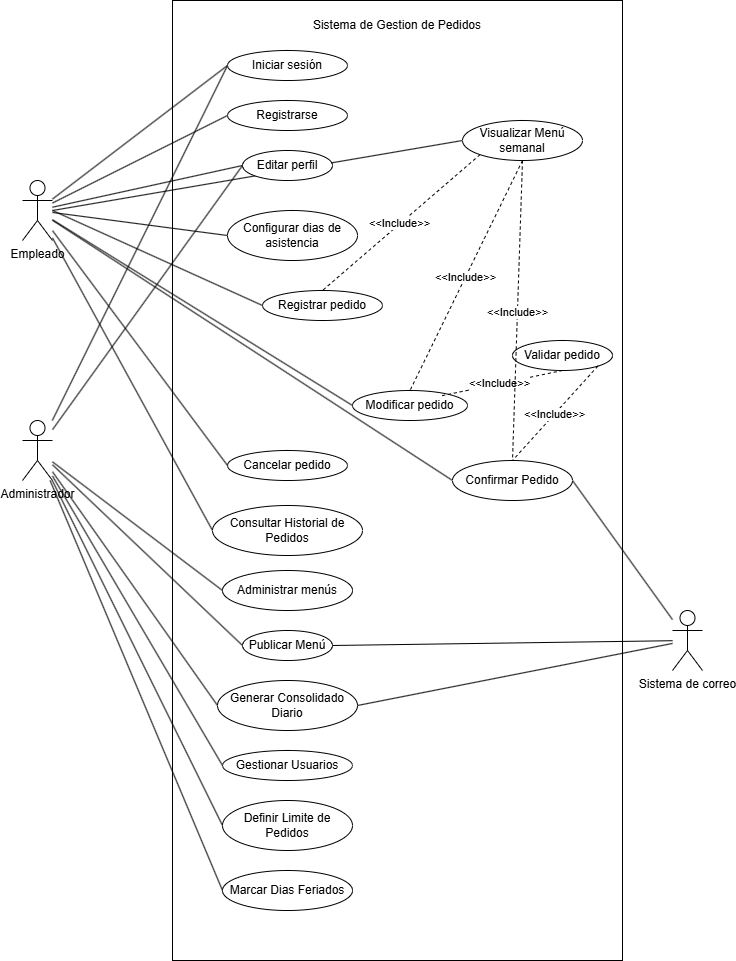

The diagram above was exported from draw.io. Its source (the exported page's mxGraphModel, read from the mxfile embedded in the PNG):
<mxGraphModel dx="1814" dy="1006" grid="1" gridSize="10" guides="1" tooltips="1" connect="1" arrows="1" fold="1" page="1" pageScale="1" pageWidth="827" pageHeight="1169" background="light-dark(#FFFFFF,#535353)" math="0" shadow="0">
  <root>
    <mxCell id="0" />
    <mxCell id="1" parent="0" />
    <mxCell id="zJQl-_Xt1gy_s-ciox8u-9" parent="1" style="rounded=0;whiteSpace=wrap;html=1;" value="" vertex="1">
      <mxGeometry height="960" width="450" x="180" y="30" as="geometry" />
    </mxCell>
    <mxCell id="zJQl-_Xt1gy_s-ciox8u-1" parent="1" style="shape=umlActor;verticalLabelPosition=bottom;verticalAlign=top;html=1;outlineConnect=0;" value="Empleado" vertex="1">
      <mxGeometry height="60" width="30" x="30" y="210" as="geometry" />
    </mxCell>
    <mxCell id="zJQl-_Xt1gy_s-ciox8u-10" parent="1" style="text;html=1;whiteSpace=wrap;strokeColor=none;fillColor=none;align=center;verticalAlign=middle;rounded=0;" value="Sistema de Gestion de Pedidos" vertex="1">
      <mxGeometry height="30" width="180" x="315" y="40" as="geometry" />
    </mxCell>
    <mxCell id="6nDxLDp0XYgaei5Hnbxw-13" edge="1" parent="1" source="zJQl-_Xt1gy_s-ciox8u-12" style="rounded=0;orthogonalLoop=1;jettySize=auto;html=1;exitX=0;exitY=0.5;exitDx=0;exitDy=0;endArrow=none;endFill=0;" target="zJQl-_Xt1gy_s-ciox8u-1">
      <mxGeometry relative="1" as="geometry" />
    </mxCell>
    <mxCell id="6nDxLDp0XYgaei5Hnbxw-22" edge="1" parent="1" source="zJQl-_Xt1gy_s-ciox8u-12" style="rounded=0;orthogonalLoop=1;jettySize=auto;html=1;exitX=0;exitY=0.5;exitDx=0;exitDy=0;endArrow=none;endFill=0;" target="zJQl-_Xt1gy_s-ciox8u-51">
      <mxGeometry relative="1" as="geometry" />
    </mxCell>
    <mxCell id="zJQl-_Xt1gy_s-ciox8u-12" parent="1" style="ellipse;whiteSpace=wrap;html=1;" value="Iniciar sesión" vertex="1">
      <mxGeometry height="30" width="120" x="235" y="80" as="geometry" />
    </mxCell>
    <mxCell id="6nDxLDp0XYgaei5Hnbxw-14" edge="1" parent="1" source="zJQl-_Xt1gy_s-ciox8u-14" style="rounded=0;orthogonalLoop=1;jettySize=auto;html=1;exitX=0;exitY=0.5;exitDx=0;exitDy=0;endArrow=none;endFill=0;" target="zJQl-_Xt1gy_s-ciox8u-1">
      <mxGeometry relative="1" as="geometry" />
    </mxCell>
    <mxCell id="zJQl-_Xt1gy_s-ciox8u-14" parent="1" style="ellipse;whiteSpace=wrap;html=1;" value="Registrarse" vertex="1">
      <mxGeometry height="30" width="120" x="235" y="130" as="geometry" />
    </mxCell>
    <mxCell id="6nDxLDp0XYgaei5Hnbxw-16" edge="1" parent="1" source="zJQl-_Xt1gy_s-ciox8u-16" style="rounded=0;orthogonalLoop=1;jettySize=auto;html=1;exitX=0;exitY=0.5;exitDx=0;exitDy=0;endArrow=none;endFill=0;" target="zJQl-_Xt1gy_s-ciox8u-1">
      <mxGeometry relative="1" as="geometry" />
    </mxCell>
    <mxCell id="zJQl-_Xt1gy_s-ciox8u-16" parent="1" style="ellipse;whiteSpace=wrap;html=1;" value="Configurar dias de asistencia" vertex="1">
      <mxGeometry height="50" width="130" x="235" y="240" as="geometry" />
    </mxCell>
    <mxCell id="6nDxLDp0XYgaei5Hnbxw-18" edge="1" parent="1" source="zJQl-_Xt1gy_s-ciox8u-18" style="rounded=0;orthogonalLoop=1;jettySize=auto;html=1;exitX=0;exitY=0.5;exitDx=0;exitDy=0;endArrow=none;endFill=0;">
      <mxGeometry relative="1" as="geometry">
        <mxPoint x="60" y="240" as="targetPoint" />
      </mxGeometry>
    </mxCell>
    <mxCell id="zJQl-_Xt1gy_s-ciox8u-18" parent="1" style="ellipse;whiteSpace=wrap;html=1;" value="Registrar pedido" vertex="1">
      <mxGeometry height="30" width="120" x="270" y="320" as="geometry" />
    </mxCell>
    <mxCell id="6nDxLDp0XYgaei5Hnbxw-19" edge="1" parent="1" source="zJQl-_Xt1gy_s-ciox8u-19" style="rounded=0;orthogonalLoop=1;jettySize=auto;html=1;exitX=0;exitY=0.5;exitDx=0;exitDy=0;endArrow=none;endFill=0;" target="zJQl-_Xt1gy_s-ciox8u-1">
      <mxGeometry relative="1" as="geometry">
        <mxPoint x="90" y="300" as="targetPoint" />
      </mxGeometry>
    </mxCell>
    <mxCell id="zJQl-_Xt1gy_s-ciox8u-19" parent="1" style="ellipse;whiteSpace=wrap;html=1;" value="Consultar Historial de Pedidos" vertex="1">
      <mxGeometry height="50" width="150" x="220" y="535" as="geometry" />
    </mxCell>
    <mxCell id="6nDxLDp0XYgaei5Hnbxw-17" edge="1" parent="1" source="zJQl-_Xt1gy_s-ciox8u-20" style="rounded=0;orthogonalLoop=1;jettySize=auto;html=1;exitX=0;exitY=0.5;exitDx=0;exitDy=0;endArrow=none;endFill=0;">
      <mxGeometry relative="1" as="geometry">
        <mxPoint x="60" y="240" as="targetPoint" />
      </mxGeometry>
    </mxCell>
    <mxCell id="zJQl-_Xt1gy_s-ciox8u-20" parent="1" style="ellipse;whiteSpace=wrap;html=1;" value="Visualizar Menú semanal" vertex="1">
      <mxGeometry height="40" width="120" x="470" y="150" as="geometry" />
    </mxCell>
    <mxCell id="zJQl-_Xt1gy_s-ciox8u-22" parent="1" style="shape=umlActor;verticalLabelPosition=bottom;verticalAlign=top;html=1;outlineConnect=0;" value="Sistema de correo" vertex="1">
      <mxGeometry height="60" width="30" x="680" y="640" as="geometry" />
    </mxCell>
    <mxCell id="zJQl-_Xt1gy_s-ciox8u-51" parent="1" style="shape=umlActor;verticalLabelPosition=bottom;verticalAlign=top;html=1;outlineConnect=0;" value="Administrador" vertex="1">
      <mxGeometry height="60" width="30" x="30" y="450" as="geometry" />
    </mxCell>
    <mxCell id="6nDxLDp0XYgaei5Hnbxw-26" edge="1" parent="1" source="zJQl-_Xt1gy_s-ciox8u-58" style="rounded=0;orthogonalLoop=1;jettySize=auto;html=1;exitX=0;exitY=0.5;exitDx=0;exitDy=0;endArrow=none;endFill=0;" target="zJQl-_Xt1gy_s-ciox8u-51">
      <mxGeometry relative="1" as="geometry" />
    </mxCell>
    <mxCell id="zJQl-_Xt1gy_s-ciox8u-58" parent="1" style="ellipse;whiteSpace=wrap;html=1;" value="Gestionar Usuarios" vertex="1">
      <mxGeometry height="30" width="130" x="230" y="780" as="geometry" />
    </mxCell>
    <mxCell id="6nDxLDp0XYgaei5Hnbxw-20" edge="1" parent="1" source="zJQl-_Xt1gy_s-ciox8u-60" style="rounded=0;orthogonalLoop=1;jettySize=auto;html=1;exitX=0;exitY=0.5;exitDx=0;exitDy=0;endArrow=none;endFill=0;" target="zJQl-_Xt1gy_s-ciox8u-1">
      <mxGeometry relative="1" as="geometry" />
    </mxCell>
    <mxCell id="6nDxLDp0XYgaei5Hnbxw-30" edge="1" parent="1" source="zJQl-_Xt1gy_s-ciox8u-60" style="rounded=0;orthogonalLoop=1;jettySize=auto;html=1;exitX=1;exitY=0.5;exitDx=0;exitDy=0;endArrow=none;endFill=0;" target="zJQl-_Xt1gy_s-ciox8u-22">
      <mxGeometry relative="1" as="geometry" />
    </mxCell>
    <mxCell id="zJQl-_Xt1gy_s-ciox8u-60" parent="1" style="ellipse;whiteSpace=wrap;html=1;" value="Confirmar Pedido" vertex="1">
      <mxGeometry height="40" width="120" x="460" y="490" as="geometry" />
    </mxCell>
    <mxCell id="6nDxLDp0XYgaei5Hnbxw-28" edge="1" parent="1" source="zJQl-_Xt1gy_s-ciox8u-63" style="rounded=0;orthogonalLoop=1;jettySize=auto;html=1;exitX=0;exitY=0.5;exitDx=0;exitDy=0;endArrow=none;endFill=0;" target="zJQl-_Xt1gy_s-ciox8u-51">
      <mxGeometry relative="1" as="geometry" />
    </mxCell>
    <mxCell id="zJQl-_Xt1gy_s-ciox8u-63" parent="1" style="ellipse;whiteSpace=wrap;html=1;" value="Marcar Dias Feriados" vertex="1">
      <mxGeometry height="40" width="130" x="230" y="900" as="geometry" />
    </mxCell>
    <mxCell id="6nDxLDp0XYgaei5Hnbxw-23" edge="1" parent="1" source="zJQl-_Xt1gy_s-ciox8u-64" style="rounded=0;orthogonalLoop=1;jettySize=auto;html=1;exitX=0;exitY=0.5;exitDx=0;exitDy=0;endArrow=none;endFill=0;" target="zJQl-_Xt1gy_s-ciox8u-51">
      <mxGeometry relative="1" as="geometry" />
    </mxCell>
    <mxCell id="zJQl-_Xt1gy_s-ciox8u-64" parent="1" style="ellipse;whiteSpace=wrap;html=1;" value="Administrar menús" vertex="1">
      <mxGeometry height="40" width="130" x="230" y="600" as="geometry" />
    </mxCell>
    <mxCell id="6nDxLDp0XYgaei5Hnbxw-15" edge="1" parent="1" source="6nDxLDp0XYgaei5Hnbxw-1" style="rounded=0;orthogonalLoop=1;jettySize=auto;html=1;exitX=0;exitY=0.5;exitDx=0;exitDy=0;endArrow=none;endFill=0;" target="zJQl-_Xt1gy_s-ciox8u-1">
      <mxGeometry relative="1" as="geometry" />
    </mxCell>
    <mxCell id="6nDxLDp0XYgaei5Hnbxw-1" parent="1" style="ellipse;whiteSpace=wrap;html=1;" value="Editar perfil" vertex="1">
      <mxGeometry height="30" width="90" x="250" y="180" as="geometry" />
    </mxCell>
    <mxCell id="6nDxLDp0XYgaei5Hnbxw-21" edge="1" parent="1" source="6nDxLDp0XYgaei5Hnbxw-2" style="rounded=0;orthogonalLoop=1;jettySize=auto;html=1;exitX=0;exitY=0.5;exitDx=0;exitDy=0;endArrow=none;endFill=0;" target="zJQl-_Xt1gy_s-ciox8u-1">
      <mxGeometry relative="1" as="geometry" />
    </mxCell>
    <mxCell id="6nDxLDp0XYgaei5Hnbxw-2" parent="1" style="ellipse;whiteSpace=wrap;html=1;" value="Modificar pedido" vertex="1">
      <mxGeometry height="30" width="115" x="360" y="420" as="geometry" />
    </mxCell>
    <mxCell id="6nDxLDp0XYgaei5Hnbxw-3" edge="1" parent="1" source="6nDxLDp0XYgaei5Hnbxw-1" style="edgeStyle=orthogonalEdgeStyle;rounded=0;orthogonalLoop=1;jettySize=auto;html=1;exitX=0.5;exitY=1;exitDx=0;exitDy=0;" target="6nDxLDp0XYgaei5Hnbxw-1">
      <mxGeometry relative="1" as="geometry" />
    </mxCell>
    <mxCell id="6nDxLDp0XYgaei5Hnbxw-24" edge="1" parent="1" source="6nDxLDp0XYgaei5Hnbxw-6" style="rounded=0;orthogonalLoop=1;jettySize=auto;html=1;exitX=0;exitY=0.5;exitDx=0;exitDy=0;endArrow=none;endFill=0;" target="zJQl-_Xt1gy_s-ciox8u-51">
      <mxGeometry relative="1" as="geometry" />
    </mxCell>
    <mxCell id="6nDxLDp0XYgaei5Hnbxw-31" edge="1" parent="1" source="6nDxLDp0XYgaei5Hnbxw-6" style="rounded=0;orthogonalLoop=1;jettySize=auto;html=1;exitX=1;exitY=0.5;exitDx=0;exitDy=0;endArrow=none;endFill=0;" target="zJQl-_Xt1gy_s-ciox8u-22">
      <mxGeometry relative="1" as="geometry" />
    </mxCell>
    <mxCell id="6nDxLDp0XYgaei5Hnbxw-6" parent="1" style="ellipse;whiteSpace=wrap;html=1;" value="Publicar Menú" vertex="1">
      <mxGeometry height="30" width="90" x="250" y="660" as="geometry" />
    </mxCell>
    <mxCell id="6nDxLDp0XYgaei5Hnbxw-25" edge="1" parent="1" source="6nDxLDp0XYgaei5Hnbxw-7" style="rounded=0;orthogonalLoop=1;jettySize=auto;html=1;exitX=0;exitY=0.5;exitDx=0;exitDy=0;endArrow=none;endFill=0;" target="zJQl-_Xt1gy_s-ciox8u-51">
      <mxGeometry relative="1" as="geometry" />
    </mxCell>
    <mxCell id="6nDxLDp0XYgaei5Hnbxw-7" parent="1" style="ellipse;whiteSpace=wrap;html=1;" value="Generar Consolidado Diario" vertex="1">
      <mxGeometry height="50" width="140" x="225" y="710" as="geometry" />
    </mxCell>
    <mxCell id="6nDxLDp0XYgaei5Hnbxw-27" edge="1" parent="1" source="6nDxLDp0XYgaei5Hnbxw-8" style="rounded=0;orthogonalLoop=1;jettySize=auto;html=1;exitX=0;exitY=0.5;exitDx=0;exitDy=0;endArrow=none;endFill=0;" target="zJQl-_Xt1gy_s-ciox8u-51">
      <mxGeometry relative="1" as="geometry" />
    </mxCell>
    <mxCell id="6nDxLDp0XYgaei5Hnbxw-8" parent="1" style="ellipse;whiteSpace=wrap;html=1;" value="Definir Limite de Pedidos" vertex="1">
      <mxGeometry height="50" width="130" x="230" y="830" as="geometry" />
    </mxCell>
    <mxCell id="neuugAcQJAJhWvFMaOBP-1" edge="1" parent="1" source="6nDxLDp0XYgaei5Hnbxw-7" style="endArrow=none;html=1;rounded=0;exitX=1;exitY=0.5;exitDx=0;exitDy=0;" target="zJQl-_Xt1gy_s-ciox8u-22" value="">
      <mxGeometry height="50" relative="1" width="50" as="geometry">
        <mxPoint x="390" y="540" as="sourcePoint" />
        <mxPoint x="440" y="490" as="targetPoint" />
      </mxGeometry>
    </mxCell>
    <mxCell id="neuugAcQJAJhWvFMaOBP-2" edge="1" parent="1" source="zJQl-_Xt1gy_s-ciox8u-20" style="endArrow=none;endSize=12;dashed=1;html=1;rounded=0;endFill=0;exitX=0;exitY=1;exitDx=0;exitDy=0;entryX=0.5;entryY=0;entryDx=0;entryDy=0;" target="zJQl-_Xt1gy_s-ciox8u-18" value="&amp;lt;&amp;lt;Include&amp;gt;&amp;gt;">
      <mxGeometry relative="1" width="160" x="0.0151" as="geometry">
        <mxPoint as="offset" />
        <mxPoint x="710" y="90" as="sourcePoint" />
        <mxPoint x="710" y="145" as="targetPoint" />
      </mxGeometry>
    </mxCell>
    <mxCell id="neuugAcQJAJhWvFMaOBP-3" edge="1" parent="1" source="zJQl-_Xt1gy_s-ciox8u-51" style="endArrow=none;html=1;rounded=0;entryX=0;entryY=0.5;entryDx=0;entryDy=0;" target="6nDxLDp0XYgaei5Hnbxw-1" value="">
      <mxGeometry height="50" relative="1" width="50" as="geometry">
        <mxPoint x="410" y="490" as="sourcePoint" />
        <mxPoint x="460" y="440" as="targetPoint" />
      </mxGeometry>
    </mxCell>
    <mxCell id="neuugAcQJAJhWvFMaOBP-4" parent="1" style="ellipse;whiteSpace=wrap;html=1;" value="Cancelar pedido" vertex="1">
      <mxGeometry height="30" width="120" x="235" y="480" as="geometry" />
    </mxCell>
    <mxCell id="neuugAcQJAJhWvFMaOBP-5" parent="1" style="ellipse;whiteSpace=wrap;html=1;" value="Validar pedido" vertex="1">
      <mxGeometry height="30" width="100" x="520" y="370" as="geometry" />
    </mxCell>
    <mxCell id="neuugAcQJAJhWvFMaOBP-6" edge="1" parent="1" source="zJQl-_Xt1gy_s-ciox8u-1" style="endArrow=none;html=1;rounded=0;entryX=0;entryY=0.5;entryDx=0;entryDy=0;" target="neuugAcQJAJhWvFMaOBP-4" value="">
      <mxGeometry height="50" relative="1" width="50" as="geometry">
        <mxPoint x="80" y="270" as="sourcePoint" />
        <mxPoint x="400" y="450" as="targetPoint" />
      </mxGeometry>
    </mxCell>
    <mxCell id="neuugAcQJAJhWvFMaOBP-8" edge="1" parent="1" source="zJQl-_Xt1gy_s-ciox8u-20" style="endArrow=none;endSize=12;dashed=1;html=1;rounded=0;endFill=0;exitX=0.5;exitY=1;exitDx=0;exitDy=0;entryX=0.5;entryY=0;entryDx=0;entryDy=0;" target="6nDxLDp0XYgaei5Hnbxw-2" value="&amp;lt;&amp;lt;Include&amp;gt;&amp;gt;">
      <mxGeometry relative="1" width="160" x="0.0151" as="geometry">
        <mxPoint as="offset" />
        <mxPoint x="764" y="250" as="sourcePoint" />
        <mxPoint x="710" y="286" as="targetPoint" />
      </mxGeometry>
    </mxCell>
    <mxCell id="neuugAcQJAJhWvFMaOBP-9" edge="1" parent="1" source="neuugAcQJAJhWvFMaOBP-5" style="endArrow=none;endSize=12;dashed=1;html=1;rounded=0;endFill=0;exitX=0.5;exitY=1;exitDx=0;exitDy=0;entryX=0.755;entryY=0.192;entryDx=0;entryDy=0;entryPerimeter=0;" target="6nDxLDp0XYgaei5Hnbxw-2" value="&amp;lt;&amp;lt;Include&amp;gt;&amp;gt;">
      <mxGeometry relative="1" width="160" x="0.0151" as="geometry">
        <mxPoint as="offset" />
        <mxPoint x="804" y="340" as="sourcePoint" />
        <mxPoint x="750" y="376" as="targetPoint" />
      </mxGeometry>
    </mxCell>
    <mxCell id="neuugAcQJAJhWvFMaOBP-10" edge="1" parent="1" source="zJQl-_Xt1gy_s-ciox8u-20" style="endArrow=none;endSize=12;dashed=1;html=1;rounded=0;endFill=0;exitX=0.5;exitY=1;exitDx=0;exitDy=0;entryX=0.5;entryY=0;entryDx=0;entryDy=0;" target="zJQl-_Xt1gy_s-ciox8u-60" value="&amp;lt;&amp;lt;Include&amp;gt;&amp;gt;">
      <mxGeometry relative="1" width="160" x="0.0151" as="geometry">
        <mxPoint as="offset" />
        <mxPoint x="844" y="460" as="sourcePoint" />
        <mxPoint x="790" y="496" as="targetPoint" />
      </mxGeometry>
    </mxCell>
    <mxCell id="neuugAcQJAJhWvFMaOBP-11" edge="1" parent="1" source="neuugAcQJAJhWvFMaOBP-5" style="endArrow=none;endSize=12;dashed=1;html=1;rounded=0;endFill=0;exitX=1;exitY=1;exitDx=0;exitDy=0;entryX=0.5;entryY=0;entryDx=0;entryDy=0;" target="zJQl-_Xt1gy_s-ciox8u-60" value="&amp;lt;&amp;lt;Include&amp;gt;&amp;gt;">
      <mxGeometry relative="1" width="160" x="0.0151" as="geometry">
        <mxPoint as="offset" />
        <mxPoint x="824" y="420" as="sourcePoint" />
        <mxPoint x="770" y="456" as="targetPoint" />
      </mxGeometry>
    </mxCell>
  </root>
</mxGraphModel>